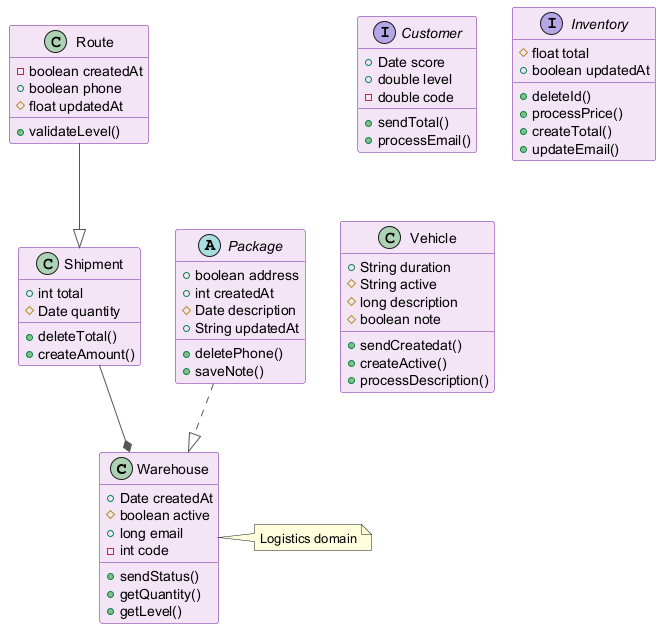

The diagram above was rendered by PlantUML. Its source (embedded in the PNG):
@startuml
skinparam backgroundColor #FFFFFF
skinparam classBackgroundColor #F3E5F5
skinparam classBorderColor #6A1B9A
skinparam ArrowColor #555555
class Warehouse {
  +Date createdAt
  #boolean active
  +long email
  -int code
  +sendStatus()
  +getQuantity()
  +getLevel()
}
interface Customer {
  +Date score
  +double level
  -double code
  +sendTotal()
  +processEmail()
}
interface Inventory {
  #float total
  +boolean updatedAt
  +deleteId()
  +processPrice()
  +createTotal()
  +updateEmail()
}
class Shipment {
  +int total
  #Date quantity
  +deleteTotal()
  +createAmount()
}
class Route {
  -boolean createdAt
  +boolean phone
  #float updatedAt
  +validateLevel()
}
abstract class Package {
  +boolean address
  +int createdAt
  #Date description
  +String updatedAt
  +deletePhone()
  +saveNote()
}
class Vehicle {
  +String duration
  #String active
  #long description
  #boolean note
  +sendCreatedat()
  +createActive()
  +processDescription()
}
Shipment --* Warehouse
Route --|> Shipment
Package ..|> Warehouse
note right of Warehouse : Logistics domain
@enduml